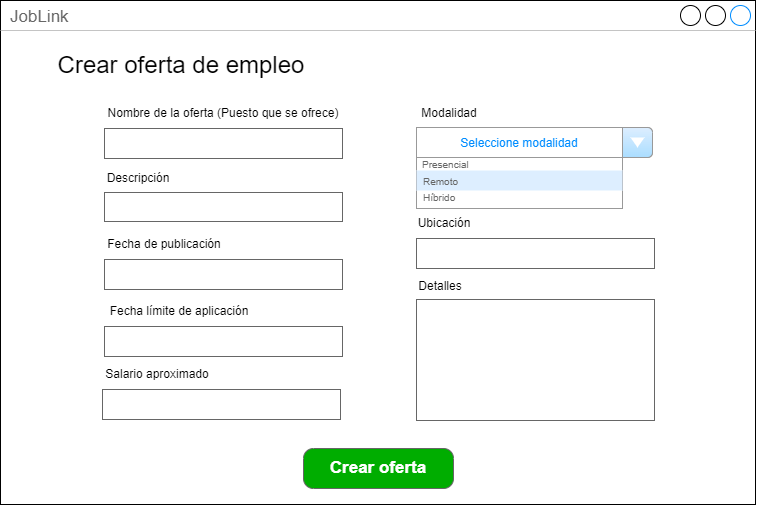

The diagram above was exported from draw.io. Its source (the exported page's mxGraphModel, read from the mxfile embedded in the PNG):
<mxGraphModel dx="41" dy="529" grid="1" gridSize="10" guides="1" tooltips="1" connect="1" arrows="1" fold="1" page="1" pageScale="1" pageWidth="1169" pageHeight="827" math="0" shadow="0">
  <root>
    <mxCell id="0" />
    <mxCell id="1" parent="0" />
    <mxCell id="glMvG5J48HhAm1v08hFz-20" value="JobLink" style="strokeWidth=1;shadow=0;dashed=0;align=center;html=1;shape=mxgraph.mockup.containers.window;align=left;verticalAlign=top;spacingLeft=8;strokeColor2=#008cff;strokeColor3=#c4c4c4;fontColor=#666666;mainText=;fontSize=17;labelBackgroundColor=none;whiteSpace=wrap;" vertex="1" parent="1">
      <mxGeometry x="1376" y="162" width="755" height="504" as="geometry" />
    </mxCell>
    <mxCell id="glMvG5J48HhAm1v08hFz-3" value="&lt;font style=&quot;font-size: 24px;&quot;&gt;Crear oferta de empleo&lt;/font&gt;" style="text;strokeColor=none;fillColor=none;align=center;verticalAlign=middle;spacingLeft=4;spacingRight=4;overflow=hidden;points=[[0,0.5],[1,0.5]];portConstraint=eastwest;rotatable=0;whiteSpace=wrap;html=1;" vertex="1" parent="1">
      <mxGeometry x="1390" y="202" width="334" height="50" as="geometry" />
    </mxCell>
    <mxCell id="glMvG5J48HhAm1v08hFz-61" value="Nombre de la oferta (Puesto que se ofrece)" style="text;html=1;strokeColor=none;fillColor=none;align=center;verticalAlign=middle;whiteSpace=wrap;rounded=0;" vertex="1" parent="1">
      <mxGeometry x="1479" y="260" width="240" height="30" as="geometry" />
    </mxCell>
    <mxCell id="glMvG5J48HhAm1v08hFz-62" value="" style="strokeWidth=1;shadow=0;dashed=0;align=center;html=1;shape=mxgraph.mockup.text.textBox;fontColor=#666666;align=left;fontSize=17;spacingLeft=4;spacingTop=-3;whiteSpace=wrap;strokeColor=#666666;mainText=" vertex="1" parent="1">
      <mxGeometry x="1480" y="290" width="238" height="30" as="geometry" />
    </mxCell>
    <mxCell id="glMvG5J48HhAm1v08hFz-64" value="Descripción" style="text;html=1;strokeColor=none;fillColor=none;align=center;verticalAlign=middle;whiteSpace=wrap;rounded=0;" vertex="1" parent="1">
      <mxGeometry x="1480" y="325" width="68" height="30" as="geometry" />
    </mxCell>
    <mxCell id="glMvG5J48HhAm1v08hFz-65" value="" style="strokeWidth=1;shadow=0;dashed=0;align=center;html=1;shape=mxgraph.mockup.text.textBox;fontColor=#666666;align=left;fontSize=17;spacingLeft=4;spacingTop=-3;whiteSpace=wrap;strokeColor=#666666;mainText=" vertex="1" parent="1">
      <mxGeometry x="1480" y="354" width="238" height="29" as="geometry" />
    </mxCell>
    <mxCell id="glMvG5J48HhAm1v08hFz-66" value="Fecha de publicación" style="text;html=1;strokeColor=none;fillColor=none;align=center;verticalAlign=middle;whiteSpace=wrap;rounded=0;" vertex="1" parent="1">
      <mxGeometry x="1480" y="391" width="120" height="30" as="geometry" />
    </mxCell>
    <mxCell id="glMvG5J48HhAm1v08hFz-67" value="" style="strokeWidth=1;shadow=0;dashed=0;align=center;html=1;shape=mxgraph.mockup.text.textBox;fontColor=#666666;align=left;fontSize=17;spacingLeft=4;spacingTop=-3;whiteSpace=wrap;strokeColor=#666666;mainText=" vertex="1" parent="1">
      <mxGeometry x="1480" y="421" width="238" height="30" as="geometry" />
    </mxCell>
    <mxCell id="glMvG5J48HhAm1v08hFz-68" value="Fecha límite de aplicación" style="text;html=1;strokeColor=none;fillColor=none;align=center;verticalAlign=middle;whiteSpace=wrap;rounded=0;" vertex="1" parent="1">
      <mxGeometry x="1480" y="458" width="150" height="30" as="geometry" />
    </mxCell>
    <mxCell id="glMvG5J48HhAm1v08hFz-69" value="" style="strokeWidth=1;shadow=0;dashed=0;align=center;html=1;shape=mxgraph.mockup.text.textBox;fontColor=#666666;align=left;fontSize=17;spacingLeft=4;spacingTop=-3;whiteSpace=wrap;strokeColor=#666666;mainText=" vertex="1" parent="1">
      <mxGeometry x="1480" y="488" width="238" height="30" as="geometry" />
    </mxCell>
    <mxCell id="glMvG5J48HhAm1v08hFz-70" value="Salario aproximado" style="text;html=1;strokeColor=none;fillColor=none;align=center;verticalAlign=middle;whiteSpace=wrap;rounded=0;" vertex="1" parent="1">
      <mxGeometry x="1478" y="521" width="110" height="30" as="geometry" />
    </mxCell>
    <mxCell id="glMvG5J48HhAm1v08hFz-71" value="" style="strokeWidth=1;shadow=0;dashed=0;align=center;html=1;shape=mxgraph.mockup.text.textBox;fontColor=#666666;align=left;fontSize=17;spacingLeft=4;spacingTop=-3;whiteSpace=wrap;strokeColor=#666666;mainText=" vertex="1" parent="1">
      <mxGeometry x="1478" y="551" width="238" height="30" as="geometry" />
    </mxCell>
    <mxCell id="glMvG5J48HhAm1v08hFz-72" value="Modalidad" style="text;html=1;strokeColor=none;fillColor=none;align=center;verticalAlign=middle;whiteSpace=wrap;rounded=0;" vertex="1" parent="1">
      <mxGeometry x="1792" y="260" width="66" height="30" as="geometry" />
    </mxCell>
    <mxCell id="glMvG5J48HhAm1v08hFz-74" value="Option 1" style="strokeWidth=1;shadow=0;dashed=0;align=center;html=1;shape=mxgraph.mockup.forms.comboBox;strokeColor=#999999;fillColor=#ddeeff;align=left;fillColor2=#aaddff;mainText=;fontColor=#666666;fontSize=17;spacingLeft=3;" vertex="1" parent="1">
      <mxGeometry x="1792" y="289" width="236" height="30" as="geometry" />
    </mxCell>
    <mxCell id="glMvG5J48HhAm1v08hFz-80" value="" style="strokeWidth=1;shadow=0;dashed=0;align=center;html=1;shape=mxgraph.mockup.forms.rrect;rSize=0;strokeColor=#999999;fillColor=#ffffff;" vertex="1" parent="1">
      <mxGeometry x="1792" y="290" width="206" height="80" as="geometry" />
    </mxCell>
    <mxCell id="glMvG5J48HhAm1v08hFz-81" value="&lt;font style=&quot;font-size: 12px;&quot;&gt;Seleccione modalidad&lt;/font&gt;" style="strokeWidth=1;shadow=0;dashed=0;align=center;html=1;shape=mxgraph.mockup.forms.rrect;rSize=0;strokeColor=#999999;fontColor=#008cff;fontSize=17;fillColor=#ffffff;resizeWidth=1;whiteSpace=wrap;" vertex="1" parent="glMvG5J48HhAm1v08hFz-80">
      <mxGeometry width="206" height="30" relative="1" as="geometry">
        <mxPoint y="-1" as="offset" />
      </mxGeometry>
    </mxCell>
    <mxCell id="glMvG5J48HhAm1v08hFz-83" value="&lt;font style=&quot;font-size: 10px;&quot;&gt;Presencial&lt;/font&gt;" style="strokeWidth=1;shadow=0;dashed=0;align=center;html=1;shape=mxgraph.mockup.forms.anchor;fontSize=17;fontColor=#666666;align=left;spacingLeft=5;resizeWidth=1;whiteSpace=wrap;" vertex="1" parent="glMvG5J48HhAm1v08hFz-80">
      <mxGeometry width="206" height="10" relative="1" as="geometry">
        <mxPoint x="-1" y="30" as="offset" />
      </mxGeometry>
    </mxCell>
    <mxCell id="glMvG5J48HhAm1v08hFz-84" value="&lt;font style=&quot;font-size: 10px;&quot;&gt;Remoto&lt;/font&gt;" style="strokeWidth=1;shadow=0;dashed=0;align=center;html=1;shape=mxgraph.mockup.forms.rrect;rSize=0;fontSize=17;fontColor=#666666;align=left;spacingLeft=5;fillColor=#ddeeff;strokeColor=none;resizeWidth=1;whiteSpace=wrap;" vertex="1" parent="glMvG5J48HhAm1v08hFz-80">
      <mxGeometry width="206" height="20" relative="1" as="geometry">
        <mxPoint y="42" as="offset" />
      </mxGeometry>
    </mxCell>
    <mxCell id="glMvG5J48HhAm1v08hFz-85" value="&lt;font style=&quot;font-size: 10px;&quot;&gt;Híbrido&lt;/font&gt;" style="strokeWidth=1;shadow=0;dashed=0;align=center;html=1;shape=mxgraph.mockup.forms.anchor;fontSize=17;fontColor=#666666;align=left;spacingLeft=5;resizeWidth=1;whiteSpace=wrap;" vertex="1" parent="glMvG5J48HhAm1v08hFz-80">
      <mxGeometry width="206" height="10" relative="1" as="geometry">
        <mxPoint y="63" as="offset" />
      </mxGeometry>
    </mxCell>
    <mxCell id="glMvG5J48HhAm1v08hFz-86" value="Ubicación" style="text;html=1;strokeColor=none;fillColor=none;align=center;verticalAlign=middle;whiteSpace=wrap;rounded=0;" vertex="1" parent="1">
      <mxGeometry x="1792" y="370" width="56" height="30" as="geometry" />
    </mxCell>
    <mxCell id="glMvG5J48HhAm1v08hFz-87" value="" style="strokeWidth=1;shadow=0;dashed=0;align=center;html=1;shape=mxgraph.mockup.text.textBox;fontColor=#666666;align=left;fontSize=17;spacingLeft=4;spacingTop=-3;whiteSpace=wrap;strokeColor=#666666;mainText=" vertex="1" parent="1">
      <mxGeometry x="1792" y="400" width="238" height="30" as="geometry" />
    </mxCell>
    <mxCell id="glMvG5J48HhAm1v08hFz-88" value="Detalles" style="text;html=1;strokeColor=none;fillColor=none;align=center;verticalAlign=middle;whiteSpace=wrap;rounded=0;" vertex="1" parent="1">
      <mxGeometry x="1792" y="433" width="48" height="30" as="geometry" />
    </mxCell>
    <mxCell id="glMvG5J48HhAm1v08hFz-89" value="" style="strokeWidth=1;shadow=0;dashed=0;align=center;html=1;shape=mxgraph.mockup.text.textBox;fontColor=#666666;align=left;fontSize=17;spacingLeft=4;spacingTop=-3;whiteSpace=wrap;strokeColor=#666666;mainText=" vertex="1" parent="1">
      <mxGeometry x="1792" y="461" width="238" height="121" as="geometry" />
    </mxCell>
    <mxCell id="glMvG5J48HhAm1v08hFz-90" value="Crear oferta" style="strokeWidth=1;shadow=0;dashed=0;align=center;html=1;shape=mxgraph.mockup.buttons.button;strokeColor=#666666;fontColor=#ffffff;mainText=;buttonStyle=round;fontSize=17;fontStyle=1;fillColor=#00AD00;whiteSpace=wrap;" vertex="1" parent="1">
      <mxGeometry x="1679" y="610" width="150" height="40" as="geometry" />
    </mxCell>
  </root>
</mxGraphModel>